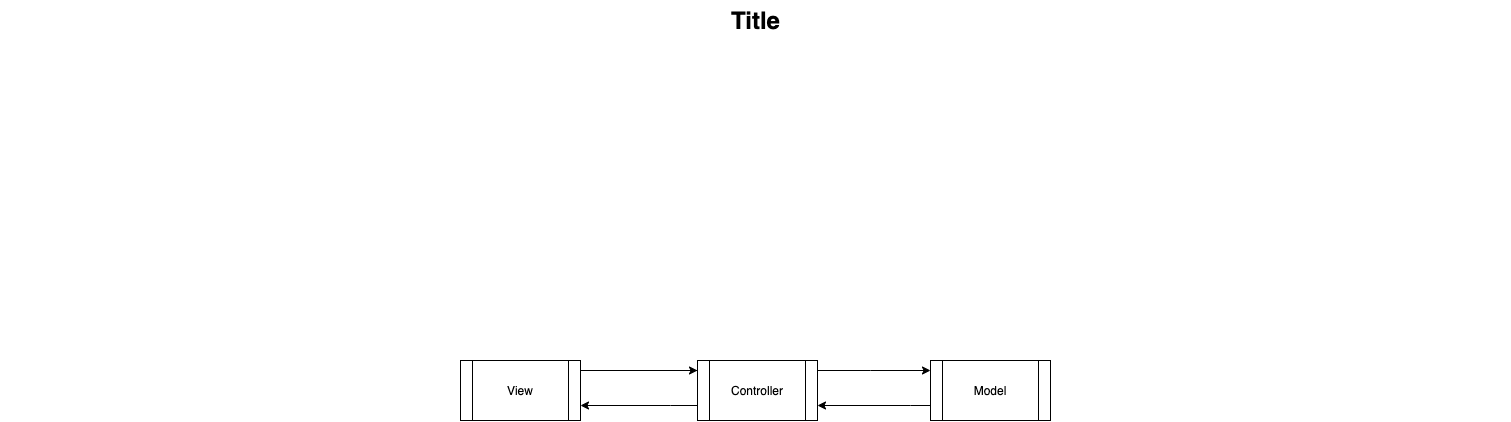

The diagram above was exported from draw.io. Its source (the exported page's mxGraphModel, read from the mxfile embedded in the PNG):
<mxGraphModel dx="988" dy="462" grid="1" gridSize="10" guides="1" tooltips="1" connect="1" arrows="1" fold="1" page="1" pageScale="1.5" pageWidth="1169" pageHeight="826" background="none" math="0" shadow="0">
  <root>
    <mxCell id="0" style=";html=1;" />
    <mxCell id="1" style=";html=1;" parent="0" />
    <mxCell id="1672d66443f91eb5-23" value="Title" style="text;strokeColor=none;fillColor=none;html=1;fontSize=24;fontStyle=1;verticalAlign=middle;align=center;" parent="1" vertex="1">
      <mxGeometry x="120" y="40" width="1510" height="40" as="geometry" />
    </mxCell>
    <mxCell id="ZlgfU4GezEFKYr5OUOlK-7" style="edgeStyle=orthogonalEdgeStyle;rounded=0;orthogonalLoop=1;jettySize=auto;html=1;" edge="1" parent="1" source="ZlgfU4GezEFKYr5OUOlK-1" target="ZlgfU4GezEFKYr5OUOlK-3">
      <mxGeometry relative="1" as="geometry">
        <Array as="points">
          <mxPoint x="990" y="410" />
          <mxPoint x="990" y="410" />
        </Array>
      </mxGeometry>
    </mxCell>
    <mxCell id="ZlgfU4GezEFKYr5OUOlK-11" style="edgeStyle=orthogonalEdgeStyle;rounded=0;orthogonalLoop=1;jettySize=auto;html=1;entryX=1;entryY=0.75;entryDx=0;entryDy=0;" edge="1" parent="1" source="ZlgfU4GezEFKYr5OUOlK-1" target="ZlgfU4GezEFKYr5OUOlK-2">
      <mxGeometry relative="1" as="geometry">
        <Array as="points">
          <mxPoint x="790" y="445" />
          <mxPoint x="790" y="445" />
        </Array>
      </mxGeometry>
    </mxCell>
    <mxCell id="ZlgfU4GezEFKYr5OUOlK-1" value="Controller" style="shape=process;whiteSpace=wrap;html=1;backgroundOutline=1;" vertex="1" parent="1">
      <mxGeometry x="817" y="400" width="120" height="60" as="geometry" />
    </mxCell>
    <mxCell id="ZlgfU4GezEFKYr5OUOlK-5" style="edgeStyle=orthogonalEdgeStyle;rounded=0;orthogonalLoop=1;jettySize=auto;html=1;" edge="1" parent="1" source="ZlgfU4GezEFKYr5OUOlK-2">
      <mxGeometry relative="1" as="geometry">
        <mxPoint x="817" y="410" as="targetPoint" />
        <Array as="points">
          <mxPoint x="817" y="410" />
        </Array>
      </mxGeometry>
    </mxCell>
    <mxCell id="ZlgfU4GezEFKYr5OUOlK-2" value="View" style="shape=process;whiteSpace=wrap;html=1;backgroundOutline=1;" vertex="1" parent="1">
      <mxGeometry x="580" y="400" width="120" height="60" as="geometry" />
    </mxCell>
    <mxCell id="ZlgfU4GezEFKYr5OUOlK-9" style="edgeStyle=orthogonalEdgeStyle;rounded=0;orthogonalLoop=1;jettySize=auto;html=1;entryX=1;entryY=0.75;entryDx=0;entryDy=0;" edge="1" parent="1" source="ZlgfU4GezEFKYr5OUOlK-3" target="ZlgfU4GezEFKYr5OUOlK-1">
      <mxGeometry relative="1" as="geometry">
        <Array as="points">
          <mxPoint x="1030" y="445" />
          <mxPoint x="1030" y="445" />
        </Array>
      </mxGeometry>
    </mxCell>
    <mxCell id="ZlgfU4GezEFKYr5OUOlK-3" value="Model" style="shape=process;whiteSpace=wrap;html=1;backgroundOutline=1;" vertex="1" parent="1">
      <mxGeometry x="1050" y="400" width="120" height="60" as="geometry" />
    </mxCell>
  </root>
</mxGraphModel>